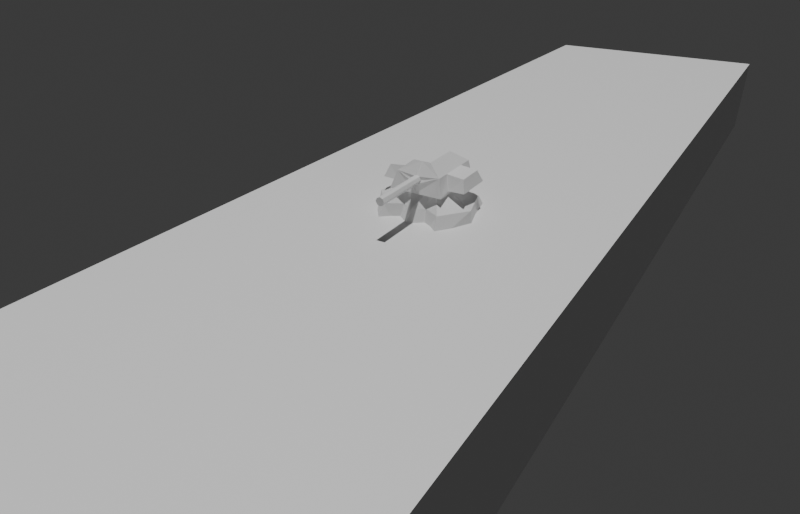 # Source: WW_TurretTemplate_Frigate30mm_Blockout.blend  (saved by Blender 5.1.30; exported with 4.5.12 LTS)
import bpy
from mathutils import Matrix  # noqa: F401  (used for matrix-valued properties, if any)

bpy.ops.wm.read_factory_settings(use_empty=True)
scene = bpy.context.scene
scene.name = 'Scene'

# ---- collections
col_ww_turrettemplate_frigate30mm = bpy.data.collections.new('WW_TurretTemplate_Frigate30mm'); scene.collection.children.link(col_ww_turrettemplate_frigate30mm)
col_00_scalereference = bpy.data.collections.new('00_ScaleReference'); col_ww_turrettemplate_frigate30mm.children.link(col_00_scalereference)
col_10_turrettemplate = bpy.data.collections.new('10_TurretTemplate'); col_ww_turrettemplate_frigate30mm.children.link(col_10_turrettemplate)

# ---- materials (node trees are filled in below, after node groups)
mat_mat_scale_frigate_dark_steel = bpy.data.materials.new('mat_scale_frigate_dark_steel')
mat_mat_scale_frigate_dark_steel.diffuse_color = (0.22, 0.25, 0.28, 1.0)
mat_mat_static_base_warm_grey = bpy.data.materials.new('mat_static_base_warm_grey')
mat_mat_static_base_warm_grey.diffuse_color = (0.47, 0.45, 0.41, 1.0)
mat_mat_rotating_turret_light_grey = bpy.data.materials.new('mat_rotating_turret_light_grey')
mat_mat_rotating_turret_light_grey.diffuse_color = (0.64, 0.63, 0.59, 1.0)

# ---- material node trees
mat_mat_scale_frigate_dark_steel.use_nodes = True; mat_mat_scale_frigate_dark_steel.node_tree.nodes.clear()
_N = mat_mat_scale_frigate_dark_steel.node_tree.nodes; _L = mat_mat_scale_frigate_dark_steel.node_tree.links
n0 = _N.new('ShaderNodeBsdfPrincipled'); n0.name = 'Принципиальный BSDF'; n0.location = (-200, 100)
n1 = _N.new('ShaderNodeOutputMaterial'); n1.name = 'Вывод материала'; n1.location = (200, 100)
_L.new(n0.outputs[0], n1.inputs[0])
n1.is_active_output = True
mat_mat_static_base_warm_grey.use_nodes = True; mat_mat_static_base_warm_grey.node_tree.nodes.clear()
_N = mat_mat_static_base_warm_grey.node_tree.nodes; _L = mat_mat_static_base_warm_grey.node_tree.links
n0 = _N.new('ShaderNodeBsdfPrincipled'); n0.name = 'Принципиальный BSDF'; n0.location = (-200, 100)
n1 = _N.new('ShaderNodeOutputMaterial'); n1.name = 'Вывод материала'; n1.location = (200, 100)
_L.new(n0.outputs[0], n1.inputs[0])
n1.is_active_output = True
mat_mat_rotating_turret_light_grey.use_nodes = True; mat_mat_rotating_turret_light_grey.node_tree.nodes.clear()
_N = mat_mat_rotating_turret_light_grey.node_tree.nodes; _L = mat_mat_rotating_turret_light_grey.node_tree.links
n0 = _N.new('ShaderNodeBsdfPrincipled'); n0.name = 'Принципиальный BSDF'; n0.location = (-200, 100)
n1 = _N.new('ShaderNodeOutputMaterial'); n1.name = 'Вывод материала'; n1.location = (200, 100)
_L.new(n0.outputs[0], n1.inputs[0])
n1.is_active_output = True

# ---- world
world_world = bpy.data.worlds.new('World'); scene.world = world_world
world_world.use_nodes = True; world_world.node_tree.nodes.clear()
_N = world_world.node_tree.nodes; _L = world_world.node_tree.links
n0 = _N.new('ShaderNodeOutputWorld'); n0.name = 'World Output'; n0.location = (200, 100)
n1 = _N.new('ShaderNodeBackground'); n1.name = 'Background'; n1.location = (-200, 100)
n1.inputs[0].default_value = (0.05088, 0.05088, 0.05088, 1.0)
_L.new(n1.outputs[0], n0.inputs[0])
n0.is_active_output = True
world_world.color = (0.05088, 0.05088, 0.05088)
world_world.sun_shadow_jitter_overblur = 0.0

# ---- cameras
cam_x = bpy.data.cameras.new('Камера')
cam_x.lens = 30.0

# ---- lights
light_x = bpy.data.lights.new('Солнце', 'SUN')
light_x.energy = 2.5

# ---- meshes
me_scale_frigate_60m_block_top_is_deck_z0_mesh = bpy.data.meshes.new('Scale_Frigate_60m_Block_TOP_IS_DECK_Z0_Mesh')
me_scale_frigate_60m_block_top_is_deck_z0_mesh.from_pydata([(-6.0, -30.0, -2.0), (6.0, -30.0, -2.0), (6.0, 30.0, -2.0), (-6.0, 30.0, -2.0), (-6.0, -30.0, 2.0), (6.0, -30.0, 2.0), (6.0, 30.0, 2.0), (-6.0, 30.0, 2.0)], [], [(0, 1, 2, 3), (4, 7, 6, 5), (0, 4, 5, 1), (1, 5, 6, 2), (2, 6, 7, 3), (3, 7, 4, 0)])
me_scale_frigate_60m_block_top_is_deck_z0_mesh.materials.append(mat_mat_scale_frigate_dark_steel)
me_scale_frigate_60m_block_top_is_deck_z0_mesh.update()
me_base_static_octagonal_d4m_origin_mountpoint_mesh = bpy.data.meshes.new('Base_STATIC_Octagonal_D4m_origin_MountPoint_Mesh')
me_base_static_octagonal_d4m_origin_mountpoint_mesh.from_pydata([(0.0, -1.812, -0.4), (0.5201, -1.414, -0.4), (1.8, -0.5316, -0.4), (1.414, 1.414, -0.4), (0.0, 2.0, -0.4), (0.0, -0.6661, 0.8767), (0.3284, -0.788, 0.8767), (0.8692, -0.414, 0.8767), (0.6792, 0.009734, 0.8767), (0.0, 0.005835, 0.8767), (1.089, -1.9, -0.4), (0.6156, -0.782, 0.8767), (0.0, -1.356, 0.4), (0.4033, -1.084, 0.4), (1.688, -0.4816, 0.4), (1.302, 0.8463, 0.4), (0.0, 1.246, 0.4), (0.9776, -1.416, 0.4)], [], [(4, 3, 2, 10, 1, 0), (5, 6, 11, 7, 8, 9), (12, 13, 6, 5), (17, 14, 7, 11), (14, 15, 8, 7), (15, 16, 9, 8), (13, 17, 11, 6), (1, 10, 17, 13), (3, 4, 16, 15), (2, 3, 15, 14), (10, 2, 14, 17), (0, 1, 13, 12)])
me_base_static_octagonal_d4m_origin_mountpoint_mesh.materials.append(mat_mat_static_base_warm_grey)
me_base_static_octagonal_d4m_origin_mountpoint_mesh.update()
me_turret_rotating_cube_origin_turretpivot_mesh = bpy.data.meshes.new('Turret_ROTATING_Cube_origin_TurretPivot_Mesh')
me_turret_rotating_cube_origin_turretpivot_mesh.from_pydata([(0.7591, -0.9221, 0.5555), (0.7591, 1.1, 0.5555), (0.0, 1.1, 0.5693), (0.0, -1.001, 0.5586), (0.1492, -0.9939, 0.4138), (0.0, -1.025, 0.269), (0.0, -3.11, 0.2703), (0.0, -3.11, 0.5573), (0.1499, -3.11, 0.4138), (0.0959, -0.9943, 0.5171), (0.09612, -3.11, 0.5186), (0.09612, -3.11, 0.309), (0.0959, -1.06, 0.3105), (0.9318, -0.6117, 0.06933), (0.7591, -0.4221, 0.5555), (0.9318, 0.743, 0.06933), (0.7591, 0.5508, 0.5555), (1.35, -0.4221, 0.4896), (1.486, -0.6117, 0.08831), (1.486, 0.743, 0.08831), (1.35, 0.5508, 0.4896), (0.0, -0.6864, 0.9273), (0.2995, -0.6864, 0.9273), (0.0, 0.6277, 0.9273), (0.2995, 0.6277, 0.9273), (0.0, 1.1, -0.03137), (0.0, -1.1, -0.03137), (0.9318, -1.1, -0.03137), (0.9318, 1.1, -0.03137)], [(17, 20)], [(22, 24, 1, 16, 14, 0), (2, 25, 28, 1), (4, 12, 11, 8), (1, 24, 23, 2), (7, 10, 8, 11, 6), (9, 4, 8, 10), (3, 9, 10, 7), (11, 12, 5, 6), (16, 15, 19, 20), (13, 14, 17, 18), (15, 13, 18, 19), (21, 23, 24, 22), (13, 15, 16, 1, 28, 27, 0, 14), (27, 28, 25, 26), (3, 21, 22, 0, 4, 9), (5, 12, 4, 0, 27, 26), (14, 16, 20, 19, 18, 17)])
me_turret_rotating_cube_origin_turretpivot_mesh.materials.append(mat_mat_rotating_turret_light_grey)
me_turret_rotating_cube_origin_turretpivot_mesh.update()

# ---- objects
ob_sun_key = bpy.data.objects.new('Sun_Key', light_x)
ob_camera_preview = bpy.data.objects.new('Camera_Preview', cam_x)
ob_x = bpy.data.objects.new('Пустышка', None)
ob_ww_turrettemplate_frigate30mm_root = bpy.data.objects.new('WW_TurretTemplate_Frigate30mm_ROOT', None)
ob_scale_frigate_60m_block_top_is_deck_z0 = bpy.data.objects.new('Scale_Frigate_60m_Block_TOP_IS_DECK_Z0', me_scale_frigate_60m_block_top_is_deck_z0_mesh)
ob_base_static_octagonal_d4m_origin_mountpoint = bpy.data.objects.new('Base_STATIC_Octagonal_D4m_origin_MountPoint', me_base_static_octagonal_d4m_origin_mountpoint_mesh)
ob_turret_rotating_cube_origin_turretpivot = bpy.data.objects.new('Turret_ROTATING_Cube_origin_TurretPivot', me_turret_rotating_cube_origin_turretpivot_mesh)

# ---- transforms, parenting, visibility, modifiers, constraints
ob_sun_key.location = (0.0, -8.0, 12.0)
ob_camera_preview.location = (10.0, -18.0, 9.0)
ob_camera_preview.rotation_euler = (1.082, 0.0, 0.5585)
ob_x.location = (-14.78, 0.2026, 1.534)
ob_x.rotation_euler = (1.31, 8.507e-06, 1.357)
ob_x.empty_display_type = 'IMAGE'
ob_x.empty_display_size = 5.0
ob_ww_turrettemplate_frigate30mm_root.location = (0.0, 0.0, 0.0)
ob_ww_turrettemplate_frigate30mm_root.empty_display_size = 1.5
ob_scale_frigate_60m_block_top_is_deck_z0.parent = ob_ww_turrettemplate_frigate30mm_root
ob_scale_frigate_60m_block_top_is_deck_z0.location = (0.0, 0.0, -2.0)
ob_base_static_octagonal_d4m_origin_mountpoint.parent = ob_ww_turrettemplate_frigate30mm_root
ob_base_static_octagonal_d4m_origin_mountpoint.location = (0.0, 0.0, 0.0)
_m = ob_base_static_octagonal_d4m_origin_mountpoint.modifiers.new('Mirror_X_from_MountPoint', 'MIRROR')
_m.use_clip = True
ob_turret_rotating_cube_origin_turretpivot.parent = ob_ww_turrettemplate_frigate30mm_root
ob_turret_rotating_cube_origin_turretpivot.location = (0.0, 0.0, 0.8767)
_m = ob_turret_rotating_cube_origin_turretpivot.modifiers.new('Mirror_X_from_TurretPivot', 'MIRROR')
_m.use_clip = True

# ---- collection membership
scene.collection.objects.link(ob_sun_key)
scene.collection.objects.link(ob_camera_preview)
scene.collection.objects.link(ob_x)
col_ww_turrettemplate_frigate30mm.objects.link(ob_ww_turrettemplate_frigate30mm_root)
col_00_scalereference.objects.link(ob_scale_frigate_60m_block_top_is_deck_z0)
col_10_turrettemplate.objects.link(ob_base_static_octagonal_d4m_origin_mountpoint)
col_10_turrettemplate.objects.link(ob_turret_rotating_cube_origin_turretpivot)

# ---- scene / render settings (as saved in the file)
scene.camera = ob_camera_preview
scene.frame_start = 1; scene.frame_end = 250; scene.frame_set(87)
scene.render.engine = 'BLENDER_EEVEE_NEXT'
scene.render.resolution_x = 1400
scene.render.resolution_y = 900
scene.render.bake_bias = 0.0
scene.render.bake_samples = 0
scene.cycles.sampling_pattern = 'TABULATED_SOBOL'
scene.eevee.taa_render_samples = 32
scene.eevee.use_volume_custom_range = False
bpy.context.view_layer.update()
